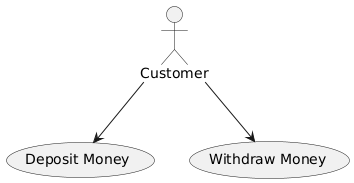

The diagram above was rendered by PlantUML. Its source (embedded in the PNG):
@startuml
actor "Customer" as Customer

usecase "Deposit Money" as Deposit_Money
usecase "Withdraw Money" as Withdraw_Money

Customer --> Deposit_Money
Customer --> Withdraw_Money
@enduml